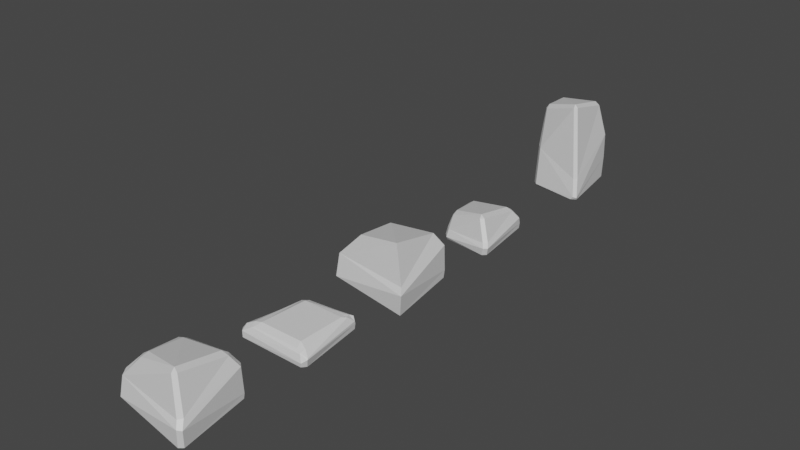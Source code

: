# Source: Model_Ground_Night_Stone_Props.blend  (saved by Blender 4.4.32; exported with 4.5.12 LTS)
import bpy
from mathutils import Matrix  # noqa: F401  (used for matrix-valued properties, if any)

bpy.ops.wm.read_factory_settings(use_empty=True)
scene = bpy.context.scene
scene.name = 'Scene'

# ---- collections
col_collection = bpy.data.collections.new('Collection'); scene.collection.children.link(col_collection)

# ---- materials (node trees are filled in below, after node groups)
mat_material = bpy.data.materials.new('Material')
mat_material.alpha_threshold = 0.0
mat_material.use_transparent_shadow = False
mat_material.roughness = 0.5
mat_material.line_color = (0.0, 0.0, 0.0, 1.0)

# ---- material node trees
mat_material.use_nodes = True; mat_material.node_tree.nodes.clear()
_N = mat_material.node_tree.nodes; _L = mat_material.node_tree.links
n0 = _N.new('ShaderNodeOutputMaterial'); n0.name = 'Material Output'; n0.location = (300, 300)
n1 = _N.new('ShaderNodeBsdfPrincipled'); n1.name = 'Principled BSDF'; n1.location = (10, 300)
n1.distribution = 'GGX'
n1.subsurface_method = 'RANDOM_WALK_SKIN'
n1.inputs[3].default_value = 1.45
n1.inputs[27].default_value = (0.0, 0.0, 0.0, 1.0)
n1.inputs[28].default_value = 1.0
_L.new(n1.outputs[0], n0.inputs[0])
n0.is_active_output = True

# ---- world
world_world = bpy.data.worlds.new('World'); scene.world = world_world
world_world.use_nodes = True; world_world.node_tree.nodes.clear()
_N = world_world.node_tree.nodes; _L = world_world.node_tree.links
n0 = _N.new('ShaderNodeOutputWorld'); n0.name = 'World Output'; n0.location = (300, 300)
n1 = _N.new('ShaderNodeBackground'); n1.name = 'Background'; n1.location = (10, 300)
n1.inputs[0].default_value = (0.05088, 0.05088, 0.05088, 1.0)
_L.new(n1.outputs[0], n0.inputs[0])
n0.is_active_output = True
world_world.color = (0.05088, 0.05088, 0.05088)
world_world.use_sun_shadow = False
world_world.sun_shadow_jitter_overblur = 0.0

# ---- meshes
me_cube = bpy.data.meshes.new('Cube')
me_cube.from_pydata([(-0.5905, 0.6899, 1.2), (-1.149, -0.5869, 0.6899), (0.6889, 0.7739, 1.304), (0.7776, -0.7052, 1.666), (-0.6797, -0.3055, 1.238), (-1.438, 0.9497, 0.4614), (1.054, -0.8778, 0.6655), (0.8536, 1.007, 0.9341), (1.138, -0.9813, 0.5012), (0.8371, 1.059, 0.2194), (1.05, -0.9129, -0.08522), (-1.149, -0.7248, 0.1053), (-1.453, 0.9644, 0.1053), (0.8267, 1.032, 0.009898)], [], [(3, 2, 0, 4), (5, 1, 4, 0), (6, 7, 2, 3), (8, 9, 7, 6), (11, 10, 8, 1), (10, 13, 9, 8), (12, 11, 1, 5), (13, 12, 5, 9), (10, 11, 12, 13), (9, 5, 7), (7, 5, 0, 2), (1, 6, 3, 4), (1, 8, 6)])
_uv = me_cube.uv_layers.new(name='UVMap')
_uv.uv.foreach_set('vector', [0.646, 0.75, 0.6313, 0.5, 0.8495, 0.5, 0.8689, 0.75, 0.595, 0.25, 0.6113, 1.0, 0.8689, 0.75, 0.625, 0.2755, 0.6204, 0.7528, 0.6203, 0.5, 0.6313, 0.5, 0.625, 0.771, 0.6134, 0.75, 0.6027, 0.5, 0.6203, 0.5, 0.6204, 0.7528, 0.5523, 1.0, 0.5869, 0.75, 0.6134, 0.75, 0.6113, 1.0, 0.5869, 0.75, 0.5376, 0.5, 0.6027, 0.5, 0.6134, 0.75, 0.4989, 0.25, 0.5523, 0.0, 0.6113, 0.0, 0.595, 0.25, 0.5376, 0.5, 0.4989, 0.25, 0.595, 0.25, 0.6027, 0.5, 0.5869, 0.75, 0.5523, 0.0, 0.4989, 0.25, 0.5376, 0.5, 0.6027, 0.5, 0.595, 0.25, 0.6188, 0.4985, 0.6188, 0.4985, 0.595, 0.25, 0.625, 0.2755, 0.625, 0.4937, 0.6113, 1.0, 0.6204, 0.7528, 0.625, 0.771, 0.625, 0.9939, 0.6113, 1.0, 0.6134, 0.75, 0.6204, 0.7528])
me_cube.materials.append(mat_material)
me_cube.use_mirror_vertex_groups = False
me_cube.update()
me_cube_001 = bpy.data.meshes.new('Cube.001')
me_cube_001.from_pydata([(-0.5246, 0.7045, 0.4368), (-0.3617, 0.6446, 0.5132), (-0.4027, 0.8208, 0.4293), (-0.8173, -0.9061, 0.2742), (-0.5613, -0.8474, 0.4405), (-0.8088, -0.7601, 0.4088), (-0.9049, -0.8036, 0.2692), (0.6971, 0.8564, 0.4748), (0.7625, 0.6438, 0.5132), (0.8249, -0.8276, 0.4634), (0.7768, -0.6593, 0.5367), (-0.6213, -0.6891, 0.4973), (-0.5072, -0.8275, 0.4633), (-0.4279, -0.6594, 0.5367), (-0.4892, 0.9037, 0.3327), (-0.576, 0.9675, 0.2325), (-0.7049, 0.8663, 0.1396), (-0.637, 0.7949, 0.317), (0.9513, -0.8701, 0.415), (1.141, -0.8336, 0.3358), (0.9787, -0.7289, 0.4552), (0.7317, 0.9201, 0.436), (0.8281, 0.769, 0.4675), (0.8875, 0.9451, 0.3128), (0.7836, 1.018, 0.385), (0.9717, -0.894, 0.391), (1.041, -0.9467, 0.2201), (1.154, -0.8576, 0.3097), (0.8846, 0.9673, 0.2398), (0.7696, 1.062, 0.2357), (1.097, -0.8116, 0.09736), (1.007, -0.9241, 0.09815), (0.9706, -0.8028, 0.0004488), (-0.9058, -0.8035, 0.1004), (-0.8051, -0.8028, 0.0004488), (-0.8173, -0.9028, 0.1004), (-0.5846, 0.9728, 0.1002), (-0.6112, 0.8782, 0.0004488), (-0.706, 0.8686, 0.1002), (0.7635, 1.049, 0.0998), (0.8754, 0.9507, 0.1003), (0.7705, 0.9377, 0.0004488)], [], [(21, 14, 2, 7), (10, 8, 1, 13), (39, 36, 15, 29), (30, 40, 28, 27), (20, 22, 8, 10), (32, 34, 37, 41), (4, 18, 9, 12), (29, 15, 24), (27, 28, 23, 19), (38, 33, 6, 16), (4, 25, 18), (35, 31, 26, 3), (0, 1, 2), (3, 4, 5, 6), (11, 12, 13), (14, 15, 16, 17), (18, 19, 20), (21, 22, 23, 24), (25, 26, 27), (30, 31, 32), (33, 34, 35), (36, 37, 38), (39, 40, 41), (13, 1, 0, 11), (10, 13, 12, 9), (1, 8, 7, 2), (35, 3, 6, 33), (20, 10, 9, 18), (4, 12, 11, 5), (2, 14, 17, 0), (16, 6, 5, 17), (8, 22, 21, 7), (19, 23, 22, 20), (18, 25, 27, 19), (23, 28, 29, 24), (26, 31, 30, 27), (15, 36, 38, 16), (28, 40, 39, 29), (31, 35, 34, 32), (40, 30, 32, 41), (33, 38, 37, 34), (36, 39, 41, 37), (24, 15, 14, 21), (25, 4, 3, 26), (17, 5, 11, 0)])
_uv = me_cube_001.uv_layers.new(name='UVMap')
_uv.uv.foreach_set('vector', [0.6198, 0.4789, 0.606, 0.2782, 0.6171, 0.2881, 0.6219, 0.4773, 0.645, 0.7332, 0.6325, 0.5196, 0.8333, 0.5195, 0.8504, 0.7332, 0.5635, 0.484, 0.542, 0.2676, 0.5956, 0.2677, 0.6022, 0.4839, 0.5935, 0.7358, 0.5662, 0.5128, 0.6032, 0.5125, 0.6128, 0.7361, 0.622, 0.7435, 0.6262, 0.5154, 0.6308, 0.5212, 0.6254, 0.7528, 0.5825, 0.7025, 0.5513, 0.04788, 0.5041, 0.2581, 0.5378, 0.4922, 0.6172, 0.9705, 0.6198, 0.7695, 0.6217, 0.7776, 0.6191, 0.9691, 0.6022, 0.4839, 0.5956, 0.2677, 0.6159, 0.4827, 0.6128, 0.7361, 0.6032, 0.5125, 0.6105, 0.5128, 0.6145, 0.7367, 0.541, 0.2367, 0.5663, 0.01326, 0.5936, 0.01329, 0.5567, 0.2367, 0.6166, 0.9523, 0.6182, 0.7687, 0.6198, 0.7695, 0.5692, 0.9877, 0.5941, 0.7627, 0.6047, 0.7625, 0.5962, 0.9878, 0.8503, 0.5099, 0.8333, 0.5195, 0.84, 0.5, 0.5955, 0.001159, 0.6105, 0.01244, 0.61, 0.0202, 0.5936, 0.01329, 0.868, 0.7387, 0.8645, 0.75, 0.8504, 0.7332, 0.596, 0.2809, 0.5956, 0.2677, 0.5588, 0.25, 0.5952, 0.256, 0.6198, 0.7695, 0.6145, 0.7367, 0.622, 0.7435, 0.6165, 0.4744, 0.6179, 0.4891, 0.6123, 0.4991, 0.6159, 0.4827, 0.6182, 0.7687, 0.6047, 0.7625, 0.6128, 0.7361, 0.5847, 0.7386, 0.5856, 0.7214, 0.5825, 0.7025, 0.5494, 0.01323, 0.5513, 0.04788, 0.554, 0.0375, 0.542, 0.2676, 0.5041, 0.2581, 0.541, 0.2367, 0.5635, 0.484, 0.5662, 0.5128, 0.5378, 0.4922, 0.8504, 0.7332, 0.8333, 0.5195, 0.8503, 0.5099, 0.868, 0.7387, 0.645, 0.7332, 0.8504, 0.7332, 0.8645, 0.75, 0.646, 0.75, 0.8333, 0.5195, 0.6325, 0.5196, 0.6428, 0.5, 0.84, 0.5, 0.5679, 0.0, 0.5952, 0.0, 0.5936, 0.01329, 0.5663, 0.01326, 0.622, 0.7435, 0.6254, 0.7528, 0.6217, 0.7776, 0.6198, 0.7695, 0.8174, 0.8, 0.8536, 0.7648, 0.7963, 0.7735, 0.6712, 0.8964, 0.6171, 0.2881, 0.606, 0.2782, 0.6074, 0.2999, 0.6255, 0.3088, 0.5567, 0.2367, 0.5936, 0.01329, 0.61, 0.0202, 0.5964, 0.2283, 0.625, 0.4937, 0.624, 0.4944, 0.6198, 0.4789, 0.6219, 0.4773, 0.6145, 0.7367, 0.6105, 0.5128, 0.6262, 0.5154, 0.622, 0.7435, 0.6198, 0.7695, 0.6182, 0.7687, 0.6128, 0.7361, 0.6145, 0.7367, 0.6105, 0.5128, 0.6032, 0.5125, 0.6022, 0.4839, 0.6159, 0.4827, 0.6047, 0.7625, 0.5941, 0.7627, 0.5935, 0.7358, 0.6128, 0.7361, 0.5956, 0.2677, 0.542, 0.2676, 0.541, 0.2367, 0.5567, 0.2367, 0.6032, 0.5125, 0.5662, 0.5128, 0.5635, 0.484, 0.6022, 0.4839, 0.5856, 0.7214, 0.554, 0.0375, 0.5513, 0.04788, 0.5825, 0.7025, 0.5662, 0.5128, 0.5935, 0.7358, 0.5825, 0.7025, 0.5378, 0.4922, 0.5663, 0.01326, 0.541, 0.2367, 0.5041, 0.2581, 0.5513, 0.04788, 0.542, 0.2676, 0.5635, 0.484, 0.5378, 0.4922, 0.5041, 0.2581, 0.6159, 0.4827, 0.5956, 0.2677, 0.606, 0.2782, 0.6198, 0.4789, 0.6182, 0.7687, 0.6166, 0.9523, 0.5962, 0.9878, 0.6047, 0.7625, 0.6074, 0.2999, 0.6712, 0.8964, 0.7963, 0.7735, 0.6255, 0.3088])
me_cube_001.materials.append(mat_material)
me_cube_001.use_mirror_vertex_groups = False
me_cube_001.update()
me_cube_002 = bpy.data.meshes.new('Cube.002')
me_cube_002.from_pydata([(-0.8025, 0.6299, 0.6224), (-0.711, -0.6469, 0.2826), (0.4072, 0.7139, 0.7265), (0.4959, -0.7652, 1.088), (-0.7245, -0.3655, 0.6601), (-1.0, 0.8897, 0.2321), (0.7723, -0.9377, 0.4175), (0.5719, 0.9467, 0.4121), (0.8567, -1.041, 0.3139), (0.5554, 0.999, 0.2357), (0.7685, -0.9729, 0.0002366), (-0.711, -0.7848, 0.0002366), (-1.015, 0.9044, 0.0002366), (0.545, 0.9716, 0.0002366)], [], [(3, 2, 0, 4), (5, 1, 4, 0), (6, 7, 2, 3), (8, 9, 7, 6), (11, 10, 8, 1), (10, 13, 9, 8), (12, 11, 1, 5), (13, 12, 5, 9), (10, 11, 12, 13), (9, 5, 7), (7, 5, 0, 2), (1, 6, 3, 4), (1, 8, 6)])
_uv = me_cube_002.uv_layers.new(name='UVMap')
_uv.uv.foreach_set('vector', [0.646, 0.75, 0.6313, 0.5, 0.8495, 0.5, 0.8689, 0.75, 0.595, 0.25, 0.6113, 1.0, 0.8689, 0.75, 0.625, 0.2755, 0.6204, 0.7528, 0.6203, 0.5, 0.6313, 0.5, 0.625, 0.771, 0.6134, 0.75, 0.6027, 0.5, 0.6203, 0.5, 0.6204, 0.7528, 0.5523, 1.0, 0.5869, 0.75, 0.6134, 0.75, 0.6113, 1.0, 0.5869, 0.75, 0.5376, 0.5, 0.6027, 0.5, 0.6134, 0.75, 0.4989, 0.25, 0.5523, 0.0, 0.6113, 0.0, 0.595, 0.25, 0.5376, 0.5, 0.4989, 0.25, 0.595, 0.25, 0.6027, 0.5, 0.5869, 0.75, 0.5523, 0.0, 0.4989, 0.25, 0.5376, 0.5, 0.6027, 0.5, 0.595, 0.25, 0.6188, 0.4985, 0.6188, 0.4985, 0.595, 0.25, 0.625, 0.2755, 0.625, 0.4937, 0.6113, 1.0, 0.6204, 0.7528, 0.625, 0.771, 0.625, 0.9939, 0.6113, 1.0, 0.6134, 0.75, 0.6204, 0.7528])
me_cube_002.materials.append(mat_material)
me_cube_002.use_mirror_vertex_groups = False
me_cube_002.update()
me_cube_003 = bpy.data.meshes.new('Cube.003')
me_cube_003.from_pydata([(-0.7093, 0.5956, 2.326), (-0.6178, -0.6812, 1.229), (0.5004, 0.6797, 2.43), (0.5891, -0.7995, 2.792), (-0.6313, -0.3998, 2.364), (-0.9071, 0.8554, 1.0), (0.8655, -0.972, 0.6398), (0.6651, 0.9124, 1.473), (0.9499, -1.076, 0.1081), (0.6486, 0.9647, 0.7579), (0.8617, -1.007, 0.001538), (-0.6178, -0.8191, 0.001538), (-0.9218, 0.8701, 0.001538), (0.6382, 0.9373, 0.001538)], [], [(3, 2, 0, 4), (5, 1, 4, 0), (6, 7, 2, 3), (8, 9, 7, 6), (11, 10, 8, 1), (10, 13, 9, 8), (12, 11, 1, 5), (13, 12, 5, 9), (10, 11, 12, 13), (9, 5, 7), (7, 5, 0, 2), (1, 6, 3, 4), (1, 8, 6)])
_uv = me_cube_003.uv_layers.new(name='UVMap')
_uv.uv.foreach_set('vector', [0.646, 0.75, 0.6313, 0.5, 0.8495, 0.5, 0.8689, 0.75, 0.595, 0.25, 0.6113, 1.0, 0.8689, 0.75, 0.625, 0.2755, 0.6204, 0.7528, 0.6203, 0.5, 0.6313, 0.5, 0.625, 0.771, 0.6134, 0.75, 0.6027, 0.5, 0.6203, 0.5, 0.6204, 0.7528, 0.5523, 1.0, 0.5869, 0.75, 0.6134, 0.75, 0.6113, 1.0, 0.5869, 0.75, 0.5376, 0.5, 0.6027, 0.5, 0.6134, 0.75, 0.4989, 0.25, 0.5523, 0.0, 0.6113, 0.0, 0.595, 0.25, 0.5376, 0.5, 0.4989, 0.25, 0.595, 0.25, 0.6027, 0.5, 0.5869, 0.75, 0.5523, 0.0, 0.4989, 0.25, 0.5376, 0.5, 0.6027, 0.5, 0.595, 0.25, 0.6188, 0.4985, 0.6188, 0.4985, 0.595, 0.25, 0.625, 0.2755, 0.625, 0.4937, 0.6113, 1.0, 0.6204, 0.7528, 0.625, 0.771, 0.625, 0.9939, 0.6113, 1.0, 0.6134, 0.75, 0.6204, 0.7528])
me_cube_003.materials.append(mat_material)
me_cube_003.use_mirror_vertex_groups = False
me_cube_003.update()
me_cube_004 = bpy.data.meshes.new('Cube.004')
me_cube_004.from_pydata([(-0.5952, 0.5663, 1.077), (-0.4198, 0.5506, 1.15), (-0.4708, 0.69, 1.051), (-0.9687, -0.6463, 0.6047), (-1.027, -0.4972, 0.6846), (-1.088, -0.5576, 0.5156), (0.7, 0.7744, 1.15), (0.6744, 0.6252, 1.258), (0.8218, 0.6724, 1.167), (0.7909, -0.7416, 1.481), (0.8767, -0.6601, 1.482), (0.7508, -0.6189, 1.549), (-0.6567, -0.2822, 1.095), (-0.5576, -0.4333, 1.117), (-0.4972, -0.2754, 1.199), (-1.257, 0.9079, 0.3697), (-1.344, 0.8095, 0.3123), (-1.256, 0.7706, 0.4869), (1.03, -0.9094, 0.6045), (1.121, -0.8083, 0.6197), (0.9434, 0.8616, 0.8577), (0.8326, 0.959, 0.8513), (1.111, -1.008, 0.4479), (1.203, -0.9277, 0.4254), (0.9312, 0.9125, 0.1712), (0.8168, 1.009, 0.1678), (1.133, -0.8728, -0.04406), (1.037, -0.9605, -0.0396), (1.016, -0.8482, -0.1336), (-1.088, -0.6455, 0.143), (-0.9852, -0.677, 0.03423), (-0.9698, -0.7555, 0.1323), (-1.27, 0.918, 0.1388), (-1.255, 0.8226, 0.0389), (-1.352, 0.8165, 0.1431), (0.8109, 0.9963, 0.05097), (0.9228, 0.8956, 0.04319), (0.8171, 0.8837, -0.05293)], [], [(21, 15, 2, 6), (11, 7, 1, 14), (35, 32, 15, 25), (26, 36, 24, 23), (19, 20, 8, 10), (28, 30, 33, 37), (3, 18, 9, 13), (25, 15, 21), (23, 24, 20, 19), (34, 29, 5, 16), (3, 22, 18), (31, 27, 22, 3), (0, 1, 2), (3, 4, 5), (6, 7, 8), (9, 10, 11), (12, 13, 14), (15, 16, 17), (26, 27, 28), (29, 30, 31), (32, 33, 34), (35, 36, 37), (14, 1, 0, 12), (11, 14, 13, 9), (1, 7, 6, 2), (31, 3, 5, 29), (10, 8, 7, 11), (19, 10, 9, 18), (3, 13, 12, 4), (2, 15, 17, 0), (16, 5, 4, 17), (8, 20, 21, 6), (18, 22, 23, 19), (20, 24, 25, 21), (22, 27, 26, 23), (15, 32, 34, 16), (24, 36, 35, 25), (27, 31, 30, 28), (36, 26, 28, 37), (29, 34, 33, 30), (32, 35, 37, 33), (17, 4, 12, 0)])
_uv = me_cube_004.uv_layers.new(name='UVMap')
_uv.uv.foreach_set('vector', [0.6178, 0.4877, 0.5946, 0.2652, 0.6216, 0.2933, 0.6232, 0.4799, 0.6604, 0.7316, 0.6489, 0.5179, 0.8348, 0.5231, 0.852, 0.7267, 0.5664, 0.4891, 0.5277, 0.2609, 0.5903, 0.2613, 0.6024, 0.4891, 0.59, 0.7377, 0.5675, 0.5129, 0.6032, 0.5124, 0.6129, 0.7379, 0.6204, 0.7374, 0.6203, 0.5134, 0.6287, 0.517, 0.6248, 0.7507, 0.5827, 0.706, 0.5508, 0.04277, 0.5037, 0.2505, 0.5385, 0.4966, 0.6114, 0.9876, 0.62, 0.7644, 0.6244, 0.7824, 0.6233, 0.9799, 0.6024, 0.4891, 0.595, 0.2613, 0.6178, 0.4877, 0.6129, 0.7379, 0.6032, 0.5124, 0.6203, 0.5134, 0.6204, 0.7374, 0.5271, 0.2349, 0.5601, 0.01518, 0.5991, 0.01554, 0.5711, 0.2345, 0.611, 0.9895, 0.6133, 0.7616, 0.62, 0.7644, 0.5632, 0.9888, 0.5902, 0.762, 0.6133, 0.7616, 0.61, 0.989, 0.8511, 0.5208, 0.8348, 0.5231, 0.8434, 0.5, 0.61, 0.989, 0.6113, 0.9984, 0.6023, 1.0, 0.6436, 0.5, 0.6489, 0.5179, 0.6317, 0.5066, 0.6587, 0.7497, 0.6449, 0.7311, 0.6604, 0.7316, 0.8676, 0.7334, 0.8625, 0.75, 0.852, 0.7267, 0.5903, 0.2613, 0.5714, 0.2515, 0.5953, 0.2594, 0.5847, 0.7386, 0.5854, 0.7159, 0.5827, 0.706, 0.5483, 0.01833, 0.5508, 0.04277, 0.5531, 0.03456, 0.5277, 0.2609, 0.5037, 0.2505, 0.5271, 0.2349, 0.5664, 0.4891, 0.5675, 0.5129, 0.5385, 0.4966, 0.852, 0.7267, 0.8348, 0.5231, 0.8511, 0.5208, 0.8676, 0.7334, 0.6604, 0.7316, 0.852, 0.7267, 0.8625, 0.75, 0.6597, 0.75, 0.8348, 0.5231, 0.6489, 0.5179, 0.6436, 0.5, 0.8434, 0.5, 0.5632, 0.9888, 0.61, 0.989, 0.6023, 1.0, 0.5646, 1.0, 0.6449, 0.7311, 0.6317, 0.5066, 0.6489, 0.5179, 0.6604, 0.7316, 0.6204, 0.7374, 0.6248, 0.7507, 0.6244, 0.7824, 0.62, 0.7644, 0.6245, 0.9872, 0.8539, 0.7646, 0.82, 0.7314, 0.638, 0.9204, 0.6216, 0.2933, 0.5946, 0.2652, 0.6019, 0.305, 0.6389, 0.3228, 0.5711, 0.2345, 0.5991, 0.01554, 0.6101, 0.01822, 0.5967, 0.2244, 0.6243, 0.4942, 0.6193, 0.4982, 0.6178, 0.4877, 0.6232, 0.4799, 0.62, 0.7644, 0.6133, 0.7616, 0.6129, 0.7379, 0.6204, 0.7374, 0.6203, 0.5134, 0.6032, 0.5124, 0.6024, 0.4891, 0.6178, 0.4877, 0.6133, 0.7616, 0.5902, 0.762, 0.59, 0.7377, 0.6129, 0.7379, 0.5903, 0.2613, 0.5277, 0.2609, 0.5271, 0.2349, 0.5711, 0.2345, 0.6032, 0.5124, 0.5675, 0.5129, 0.5664, 0.4891, 0.6024, 0.4891, 0.5854, 0.7159, 0.5537, 0.03053, 0.5508, 0.04277, 0.5827, 0.706, 0.5675, 0.5129, 0.59, 0.7377, 0.5827, 0.706, 0.5385, 0.4966, 0.5601, 0.01518, 0.5271, 0.2349, 0.5037, 0.2505, 0.5508, 0.04277, 0.5277, 0.2609, 0.5664, 0.4891, 0.5385, 0.4966, 0.5037, 0.2505, 0.6019, 0.305, 0.638, 0.9204, 0.82, 0.7314, 0.6389, 0.3228])
me_cube_004.materials.append(mat_material)
me_cube_004.use_mirror_vertex_groups = False
me_cube_004.update()

# ---- objects
ob_cube = bpy.data.objects.new('Cube', me_cube)
ob_prop_04 = bpy.data.objects.new('Prop_04', me_cube_001)
ob_prop_03 = bpy.data.objects.new('Prop_03', me_cube_002)
ob_prop_02 = bpy.data.objects.new('Prop_02', me_cube_003)
ob_prop_01 = bpy.data.objects.new('Prop_01', me_cube_004)

# ---- transforms, parenting, visibility, modifiers, constraints
ob_cube.location = (-0.002125, 0.08807, 0.005468)
ob_cube.scale = (0.5598, 0.5598, 0.5598)
ob_cube.lock_rotations_4d = False
ob_cube.empty_display_type = 'ARROWS'
ob_cube.lineart.crease_threshold = 0.0
ob_prop_04.location = (-0.02032, -1.713, 0.0216)
ob_prop_04.scale = (0.5598, 0.5598, 0.5598)
ob_prop_04.lock_rotations_4d = False
ob_prop_04.empty_display_type = 'ARROWS'
ob_prop_04.lineart.crease_threshold = 0.0
ob_prop_03.location = (0.1556, 1.99, 0.0115)
ob_prop_03.scale = (0.5598, 0.5598, 0.5598)
ob_prop_03.lock_rotations_4d = False
ob_prop_03.empty_display_type = 'ARROWS'
ob_prop_03.lineart.crease_threshold = 0.0
_m = ob_prop_03.modifiers.new('Bevel', 'BEVEL')
ob_prop_02.location = (0.1034, 4.387, 0.02267)
ob_prop_02.scale = (0.5598, 0.5598, 0.5598)
ob_prop_02.lock_rotations_4d = False
ob_prop_02.empty_display_type = 'ARROWS'
ob_prop_02.lineart.crease_threshold = 0.0
_m = ob_prop_02.modifiers.new('Bevel', 'BEVEL')
ob_prop_01.location = (-0.04642, -3.586, 0.04026)
ob_prop_01.scale = (0.5598, 0.5598, 0.5598)
ob_prop_01.lock_rotations_4d = False
ob_prop_01.empty_display_type = 'ARROWS'
ob_prop_01.lineart.crease_threshold = 0.0

# ---- collection membership
col_collection.objects.link(ob_cube)
col_collection.objects.link(ob_prop_04)
col_collection.objects.link(ob_prop_03)
col_collection.objects.link(ob_prop_02)
col_collection.objects.link(ob_prop_01)

# ---- scene / render settings (as saved in the file)
scene.frame_start = 1; scene.frame_end = 250; scene.frame_set(22)
scene.render.engine = 'BLENDER_EEVEE_NEXT'
scene.cycles.sampling_pattern = 'TABULATED_SOBOL'
scene.view_settings.view_transform = 'Filmic'
bpy.context.view_layer.update()

# ---- added for rendering (the .blend has no active camera and no usable light): camera, sun
cam_auto = bpy.data.cameras.new('AutoCamera')
cam_auto.lens = 50.0
cam_auto.sensor_width = 36.0
cam_auto.clip_end = 1000.0
ob_auto_camera = bpy.data.objects.new('AutoCamera', cam_auto)
scene.collection.objects.link(ob_auto_camera)
ob_auto_camera.location = (8.53832, -9.96784, 7.65747)
ob_auto_camera.rotation_euler = (1.09748, -7.21219e-08, 0.694738)
scene.camera = ob_auto_camera
light_auto_sun = bpy.data.lights.new('AutoSun', 'SUN')
light_auto_sun.energy = 3.0
light_auto_sun.angle = 0.0523599
ob_auto_sun = bpy.data.objects.new('AutoSun', light_auto_sun)
scene.collection.objects.link(ob_auto_sun)
ob_auto_sun.rotation_euler = (0.872665, 0.174533, 0.523599)
bpy.context.view_layer.update()
